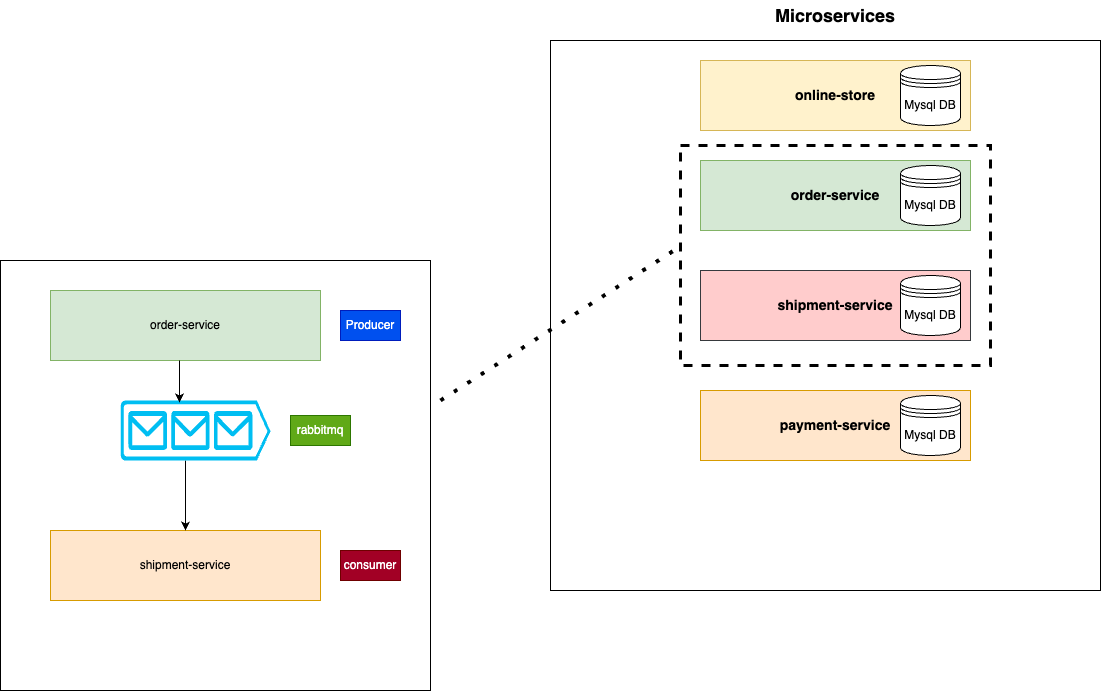

The diagram above was exported from draw.io. Its source (the exported page's mxGraphModel, read from the mxfile embedded in the PNG):
<mxGraphModel dx="1585" dy="554" grid="1" gridSize="10" guides="1" tooltips="1" connect="1" arrows="1" fold="1" page="1" pageScale="1" pageWidth="850" pageHeight="1100" math="0" shadow="0">
  <root>
    <mxCell id="0" />
    <mxCell id="1" parent="0" />
    <mxCell id="Df5LXRZ3pBzOEucvRUhs-7" value="" style="whiteSpace=wrap;html=1;aspect=fixed;fillColor=none;" parent="1" vertex="1">
      <mxGeometry x="-160" y="360" width="430" height="430" as="geometry" />
    </mxCell>
    <mxCell id="Df5LXRZ3pBzOEucvRUhs-1" value="" style="whiteSpace=wrap;html=1;aspect=fixed;fillColor=none;" parent="1" vertex="1">
      <mxGeometry x="390" y="140" width="550" height="550" as="geometry" />
    </mxCell>
    <mxCell id="Df5LXRZ3pBzOEucvRUhs-2" value="&lt;font style=&quot;font-size: 14px;&quot;&gt;&lt;b&gt;online-store&lt;/b&gt;&lt;/font&gt;" style="rounded=0;whiteSpace=wrap;html=1;fillColor=#fff2cc;strokeColor=#d6b656;" parent="1" vertex="1">
      <mxGeometry x="540" y="160" width="270" height="70" as="geometry" />
    </mxCell>
    <mxCell id="Df5LXRZ3pBzOEucvRUhs-3" value="&lt;font style=&quot;font-size: 14px;&quot;&gt;&lt;b&gt;order-service&lt;/b&gt;&lt;/font&gt;" style="rounded=0;whiteSpace=wrap;html=1;fillColor=#d5e8d4;strokeColor=#82b366;" parent="1" vertex="1">
      <mxGeometry x="540" y="260" width="270" height="70" as="geometry" />
    </mxCell>
    <mxCell id="Df5LXRZ3pBzOEucvRUhs-4" value="&lt;font style=&quot;font-size: 14px;&quot;&gt;&lt;b&gt;payment-service&lt;/b&gt;&lt;/font&gt;" style="rounded=0;whiteSpace=wrap;html=1;fillColor=#ffe6cc;strokeColor=#d79b00;" parent="1" vertex="1">
      <mxGeometry x="540" y="490" width="270" height="70" as="geometry" />
    </mxCell>
    <mxCell id="Df5LXRZ3pBzOEucvRUhs-5" value="&lt;font style=&quot;font-size: 14px;&quot;&gt;&lt;b&gt;shipment-service&lt;/b&gt;&lt;/font&gt;" style="rounded=0;whiteSpace=wrap;html=1;fillColor=#ffcccc;strokeColor=#36393d;" parent="1" vertex="1">
      <mxGeometry x="540" y="370" width="270" height="70" as="geometry" />
    </mxCell>
    <mxCell id="Df5LXRZ3pBzOEucvRUhs-6" value="&lt;b&gt;&lt;font style=&quot;font-size: 18px;&quot;&gt;Microservices&lt;/font&gt;&lt;/b&gt;" style="text;html=1;align=center;verticalAlign=middle;whiteSpace=wrap;rounded=0;" parent="1" vertex="1">
      <mxGeometry x="610" y="100" width="130" height="30" as="geometry" />
    </mxCell>
    <mxCell id="Df5LXRZ3pBzOEucvRUhs-8" value="order-service" style="rounded=0;whiteSpace=wrap;html=1;fillColor=#d5e8d4;strokeColor=#82b366;" parent="1" vertex="1">
      <mxGeometry x="-110" y="390" width="270" height="70" as="geometry" />
    </mxCell>
    <mxCell id="Df5LXRZ3pBzOEucvRUhs-9" value="shipment-service" style="rounded=0;whiteSpace=wrap;html=1;fillColor=#ffe6cc;strokeColor=#d79b00;" parent="1" vertex="1">
      <mxGeometry x="-110" y="630" width="270" height="70" as="geometry" />
    </mxCell>
    <mxCell id="Df5LXRZ3pBzOEucvRUhs-10" value="Producer" style="text;html=1;align=center;verticalAlign=middle;whiteSpace=wrap;rounded=0;fillColor=#0050ef;strokeColor=#001DBC;fontColor=#ffffff;" parent="1" vertex="1">
      <mxGeometry x="180" y="410" width="60" height="30" as="geometry" />
    </mxCell>
    <mxCell id="Df5LXRZ3pBzOEucvRUhs-11" value="consumer" style="text;html=1;align=center;verticalAlign=middle;whiteSpace=wrap;rounded=0;fillColor=#a20025;strokeColor=#6F0000;fontColor=#ffffff;" parent="1" vertex="1">
      <mxGeometry x="180" y="650" width="60" height="30" as="geometry" />
    </mxCell>
    <mxCell id="Df5LXRZ3pBzOEucvRUhs-25" value="" style="edgeStyle=orthogonalEdgeStyle;rounded=0;orthogonalLoop=1;jettySize=auto;html=1;" parent="1" source="Df5LXRZ3pBzOEucvRUhs-23" target="Df5LXRZ3pBzOEucvRUhs-9" edge="1">
      <mxGeometry relative="1" as="geometry">
        <Array as="points">
          <mxPoint x="25" y="570" />
          <mxPoint x="25" y="570" />
        </Array>
      </mxGeometry>
    </mxCell>
    <mxCell id="Df5LXRZ3pBzOEucvRUhs-23" value="" style="verticalLabelPosition=bottom;html=1;verticalAlign=top;align=center;strokeColor=none;fillColor=#00BEF2;shape=mxgraph.azure.queue_generic;pointerEvents=1;" parent="1" vertex="1">
      <mxGeometry x="-40" y="500" width="150" height="60" as="geometry" />
    </mxCell>
    <mxCell id="Df5LXRZ3pBzOEucvRUhs-24" style="edgeStyle=orthogonalEdgeStyle;rounded=0;orthogonalLoop=1;jettySize=auto;html=1;entryX=0.393;entryY=0.033;entryDx=0;entryDy=0;entryPerimeter=0;" parent="1" source="Df5LXRZ3pBzOEucvRUhs-8" target="Df5LXRZ3pBzOEucvRUhs-23" edge="1">
      <mxGeometry relative="1" as="geometry">
        <Array as="points">
          <mxPoint x="19" y="470" />
          <mxPoint x="19" y="470" />
        </Array>
      </mxGeometry>
    </mxCell>
    <mxCell id="Df5LXRZ3pBzOEucvRUhs-33" value="" style="rounded=0;whiteSpace=wrap;html=1;fillColor=none;dashed=1;strokeWidth=3;" parent="1" vertex="1">
      <mxGeometry x="520" y="245" width="310" height="220" as="geometry" />
    </mxCell>
    <mxCell id="Df5LXRZ3pBzOEucvRUhs-26" value="rabbitmq" style="text;html=1;align=center;verticalAlign=middle;whiteSpace=wrap;rounded=0;fillColor=#60a917;fontColor=#ffffff;strokeColor=#2D7600;" parent="1" vertex="1">
      <mxGeometry x="130" y="515" width="60" height="30" as="geometry" />
    </mxCell>
    <mxCell id="Df5LXRZ3pBzOEucvRUhs-30" value="" style="endArrow=none;dashed=1;html=1;dashPattern=1 3;strokeWidth=4;rounded=0;entryX=-0.003;entryY=0.461;entryDx=0;entryDy=0;entryPerimeter=0;" parent="1" target="Df5LXRZ3pBzOEucvRUhs-33" edge="1">
      <mxGeometry width="50" height="50" relative="1" as="geometry">
        <mxPoint x="280" y="500" as="sourcePoint" />
        <mxPoint x="530" y="290" as="targetPoint" />
      </mxGeometry>
    </mxCell>
    <mxCell id="Df5LXRZ3pBzOEucvRUhs-34" value="Mysql DB" style="shape=datastore;whiteSpace=wrap;html=1;" parent="1" vertex="1">
      <mxGeometry x="740" y="165" width="60" height="60" as="geometry" />
    </mxCell>
    <mxCell id="Df5LXRZ3pBzOEucvRUhs-35" value="Mysql DB" style="shape=datastore;whiteSpace=wrap;html=1;" parent="1" vertex="1">
      <mxGeometry x="740" y="265" width="60" height="60" as="geometry" />
    </mxCell>
    <mxCell id="Df5LXRZ3pBzOEucvRUhs-36" value="Mysql DB" style="shape=datastore;whiteSpace=wrap;html=1;" parent="1" vertex="1">
      <mxGeometry x="740" y="375" width="60" height="60" as="geometry" />
    </mxCell>
    <mxCell id="Df5LXRZ3pBzOEucvRUhs-37" value="Mysql DB" style="shape=datastore;whiteSpace=wrap;html=1;" parent="1" vertex="1">
      <mxGeometry x="740" y="495" width="60" height="60" as="geometry" />
    </mxCell>
  </root>
</mxGraphModel>